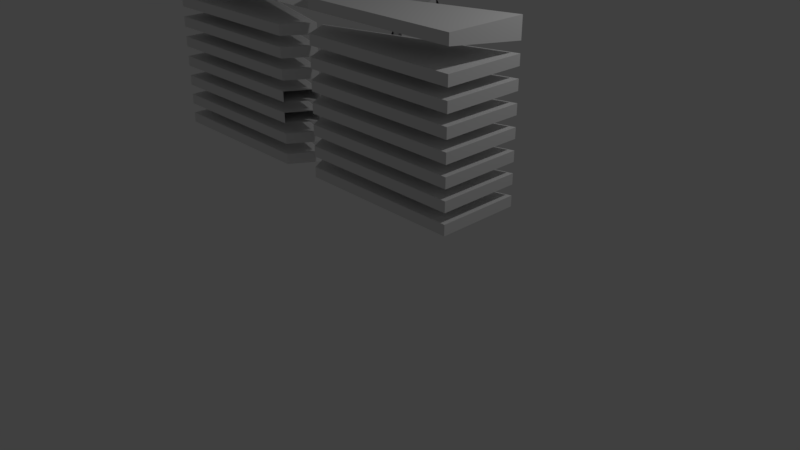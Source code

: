 # Source: ribs.blend  (saved by Blender 2.79.0; exported with 4.5.12 LTS)
import bpy
from mathutils import Matrix  # noqa: F401  (used for matrix-valued properties, if any)

bpy.ops.wm.read_factory_settings(use_empty=True)
scene = bpy.context.scene
scene.name = 'Scene'

# ---- collections
col_collection_1 = bpy.data.collections.new('Collection 1'); scene.collection.children.link(col_collection_1)

# ---- materials (node trees are filled in below, after node groups)
mat_material = bpy.data.materials.new('Material')
mat_material.alpha_threshold = 0.0
mat_material.use_transparent_shadow = False
mat_material.roughness = 0.5
mat_material.line_color = (0.0, 0.0, 0.0, 1.0)

# ---- material node trees

# ---- world
world_world = bpy.data.worlds.new('World'); scene.world = world_world
world_world.color = (0.05088, 0.05088, 0.05088)
world_world.use_sun_shadow = False
world_world.sun_shadow_jitter_overblur = 0.0
world_world.cycles.sampling_method = 'MANUAL'

# ---- cameras
cam_camera = bpy.data.cameras.new('Camera')
cam_camera.clip_end = 100.0
cam_camera.lens = 35.0
cam_camera.sensor_width = 32.0
cam_camera.sensor_height = 18.0
cam_camera.ortho_scale = 7.314
cam_camera.dof.focus_distance = 0.0
cam_camera.dof.aperture_fstop = 128.0

# ---- lights
light_lamp = bpy.data.lights.new('Lamp', 'POINT')
light_lamp.transmission_factor = 0.0
light_lamp.cutoff_distance = 30.0
light_lamp.energy = 100.0
light_lamp.shadow_buffer_clip_start = 1.001
light_lamp.shadow_soft_size = 0.1
light_lamp.shadow_maximum_resolution = 0.006
light_lamp.use_absolute_resolution = True

# ---- meshes
me_cube = bpy.data.meshes.new('Cube')
me_cube.from_pydata([(2.264, -1.0, -1.101), (0.2636, -1.0, -1.101), (0.0279, 1.0, -1.101), (2.264, -1.0, 0.8987), (0.2636, -1.0, 0.8987), (0.0279, 1.0, 0.8987), (0.5242, 0.7884, -1.101), (0.5242, 0.7884, 0.8987), (0.0279, 0.544, -1.101), (0.5242, 0.7884, -0.1013), (0.0279, 0.544, 0.8987), (0.5242, 0.7884, 0.3987), (0.5242, 0.7884, -0.6013), (0.3792, 0.7884, 0.1487), (0.3477, 0.7884, 0.6487), (0.3405, 0.7884, -0.3513), (0.2805, 0.7884, -0.8513), (0.0279, 1.0, -0.1013), (0.0279, 1.0, 0.3987), (0.0279, 1.0, -0.6013), (0.0279, 1.0, 0.6487), (0.0279, 1.0, -0.3513), (0.0279, 1.0, 0.1487), (0.0279, 1.0, -0.8513), (0.0279, 0.544, -0.1013), (0.0279, 0.544, -0.6013), (0.0279, 0.544, 0.3987), (0.0279, 0.544, -0.8513), (0.0279, 0.544, 0.1487), (0.0279, 0.544, -0.3513), (0.0279, 0.544, 0.6487), (2.264, -1.0, -0.1013), (2.264, -1.0, 0.3987), (2.264, -1.0, -0.6013), (2.264, -1.0, -0.3513), (2.264, -1.0, 0.1487), (2.264, -1.0, -0.8513), (2.264, -1.0, 0.7737), (2.264, -1.0, -0.2263), (2.264, -1.0, 0.2737), (2.264, -1.0, -0.7263), (2.264, -1.0, 0.5237), (2.264, -1.0, -0.4763), (2.264, -1.0, 0.02368), (2.264, -1.0, -0.9763), (0.05312, -0.6487, -1.101), (0.05312, -0.6487, 0.8987), (2.264, -1.0, 0.8987), (2.264, -5.364e-07, 0.8987), (2.264, -5.96e-08, -1.101), (2.264, -4.172e-07, 0.3987), (2.264, -2.98e-07, -0.1013), (2.264, -1.788e-07, -0.6013), (2.264, -2.384e-07, -0.3513), (2.264, -4.768e-07, 0.6487), (2.264, -1.192e-07, -0.8513), (2.264, -3.576e-07, 0.1487), (2.264, -2.086e-07, -0.4763), (2.264, -4.47e-07, 0.5237), (2.264, -8.941e-08, -0.9763), (2.264, -3.278e-07, 0.02368), (2.264, -2.682e-07, -0.2263), (2.264, -1.49e-07, -0.7263), (2.264, -3.874e-07, 0.2737), (0.2636, -1.0, -0.1013), (0.2636, -1.0, -0.6013), (0.2636, -1.0, 0.3987), (0.2636, -1.0, -0.8513), (0.2636, -1.0, 0.1487), (0.2636, -1.0, -0.3513), (0.2636, -1.0, -0.9763), (0.2636, -1.0, 0.02368), (0.2636, -1.0, -0.4763), (0.2636, -1.0, 0.5237), (0.2636, -1.0, -0.7263), (0.2636, -1.0, 0.2737), (0.2636, -1.0, -0.2263), (0.2636, -1.0, 0.7737), (0.05312, -0.6487, -0.1013), (0.05312, -0.6487, 0.3987), (0.05312, -0.6487, -0.6013), (0.05312, -0.6487, 0.6487), (0.05312, -0.6487, -0.3513), (0.05312, -0.6487, 0.1487), (0.05312, -0.6487, -0.8513), (0.05312, -0.6487, -0.2263), (0.05312, -0.6487, 0.2737), (0.05312, -0.6487, -0.7263), (0.05312, -0.6487, 0.5237), (0.05312, -0.6487, -0.4763), (0.05312, -0.6487, 0.02368), (0.05312, -0.6487, -0.9763)], [(37, 3), (5, 14), (2, 16), (14, 20), (11, 20), (11, 18), (13, 18), (13, 22), (9, 17), (15, 21), (12, 19), (16, 19), (15, 17), (9, 22), (12, 21), (10, 14), (11, 30), (9, 28), (15, 24), (12, 29), (6, 27), (16, 25), (12, 25), (15, 29), (9, 24), (11, 26), (13, 28), (13, 26), (14, 30), (16, 27), (6, 23), (3, 4)], [(2, 23, 19, 21, 17, 22, 18, 20, 5, 7, 14, 11, 13, 9, 15, 12, 16, 6), (2, 8, 27, 25, 29, 24, 28, 26, 30, 10, 5, 20, 18, 22, 17, 21, 19, 23), (74, 87, 84, 67), (5, 10, 7), (2, 6, 8), (10, 30, 26, 28, 24, 29, 25, 27, 8, 6, 16, 12, 15, 9, 13, 11, 14, 7), (4, 47, 48, 46), (67, 36, 40, 74), (37, 77, 81, 54), (1, 45, 49, 0), (49, 45, 91, 59), (44, 0, 49, 59), (1, 0, 44, 70), (40, 36, 55, 62), (87, 74, 40, 62), (91, 70, 44, 59), (67, 84, 55, 36), (72, 65, 33, 42), (89, 72, 42, 57), (84, 87, 62, 55), (45, 1, 70, 91), (47, 37, 54, 48), (77, 37, 47, 4), (33, 52, 57, 42), (89, 57, 52, 80), (61, 53, 82, 85), (38, 34, 53, 61), (4, 46, 81, 77), (41, 32, 50, 58), (39, 35, 56, 63), (43, 31, 51, 60), (69, 34, 38, 76), (61, 85, 76, 38), (53, 34, 69, 82), (80, 52, 33, 65), (71, 90, 78, 64), (83, 68, 75, 86), (79, 66, 73, 88), (48, 54, 81, 46), (71, 64, 31, 43), (39, 75, 68, 35), (41, 73, 66, 32), (58, 88, 73, 41), (63, 86, 75, 39), (60, 90, 71, 43), (78, 90, 60, 51), (63, 56, 83, 86), (58, 50, 79, 88), (50, 32, 66, 79), (56, 35, 68, 83), (31, 64, 78, 51)])
me_cube.materials.append(mat_material)
me_cube.use_remesh_preserve_volume = False
me_cube.use_remesh_preserve_attributes = False
me_cube.use_mirror_vertex_groups = False
me_cube.update()

# ---- objects
ob_cube = bpy.data.objects.new('Cube', me_cube)
ob_lamp = bpy.data.objects.new('Lamp', light_lamp)
ob_camera = bpy.data.objects.new('Camera', cam_camera)

# ---- transforms, parenting, visibility, modifiers, constraints
ob_cube.location = (0.0, 0.0, 2.551)
ob_cube.lock_rotations_4d = False
ob_cube.empty_display_type = 'ARROWS'
ob_cube.lineart.crease_threshold = 0.0
_m = ob_cube.modifiers.new('Mirror', 'MIRROR')
ob_lamp.location = (4.076, 1.005, 5.904)
ob_lamp.rotation_euler = (0.6503, 0.05522, 1.866)
ob_lamp.lock_rotations_4d = False
ob_lamp.empty_display_type = 'ARROWS'
ob_lamp.color = (0.0, 0.0, 0.0, 0.0)
ob_lamp.lineart.crease_threshold = 0.0
ob_camera.location = (7.481, -6.508, 5.344)
ob_camera.rotation_euler = (1.109, 0.0, 0.8149)
ob_camera.lock_rotations_4d = False
ob_camera.empty_display_type = 'ARROWS'
ob_camera.color = (0.0, 0.0, 0.0, 0.0)
ob_camera.display_type = 'WIRE'
ob_camera.lineart.crease_threshold = 0.0

# ---- collection membership
col_collection_1.objects.link(ob_cube)
col_collection_1.objects.link(ob_lamp)
col_collection_1.objects.link(ob_camera)

# ---- scene / render settings (as saved in the file)
scene.camera = ob_camera
scene.frame_start = 1; scene.frame_end = 250; scene.frame_set(1)
scene.render.engine = 'BLENDER_EEVEE_NEXT'
scene.render.resolution_percentage = 50
scene.render.dither_intensity = 0.0
scene.cycles.use_denoising = False
scene.cycles.samples = 128
scene.cycles.sampling_pattern = 'TABULATED_SOBOL'
scene.cycles.use_adaptive_sampling = False
scene.cycles.use_light_tree = False
scene.cycles.blur_glossy = 0.0
scene.cycles.sample_clamp_indirect = 0.0
scene.view_settings.view_transform = 'Standard'
bpy.context.view_layer.update()
